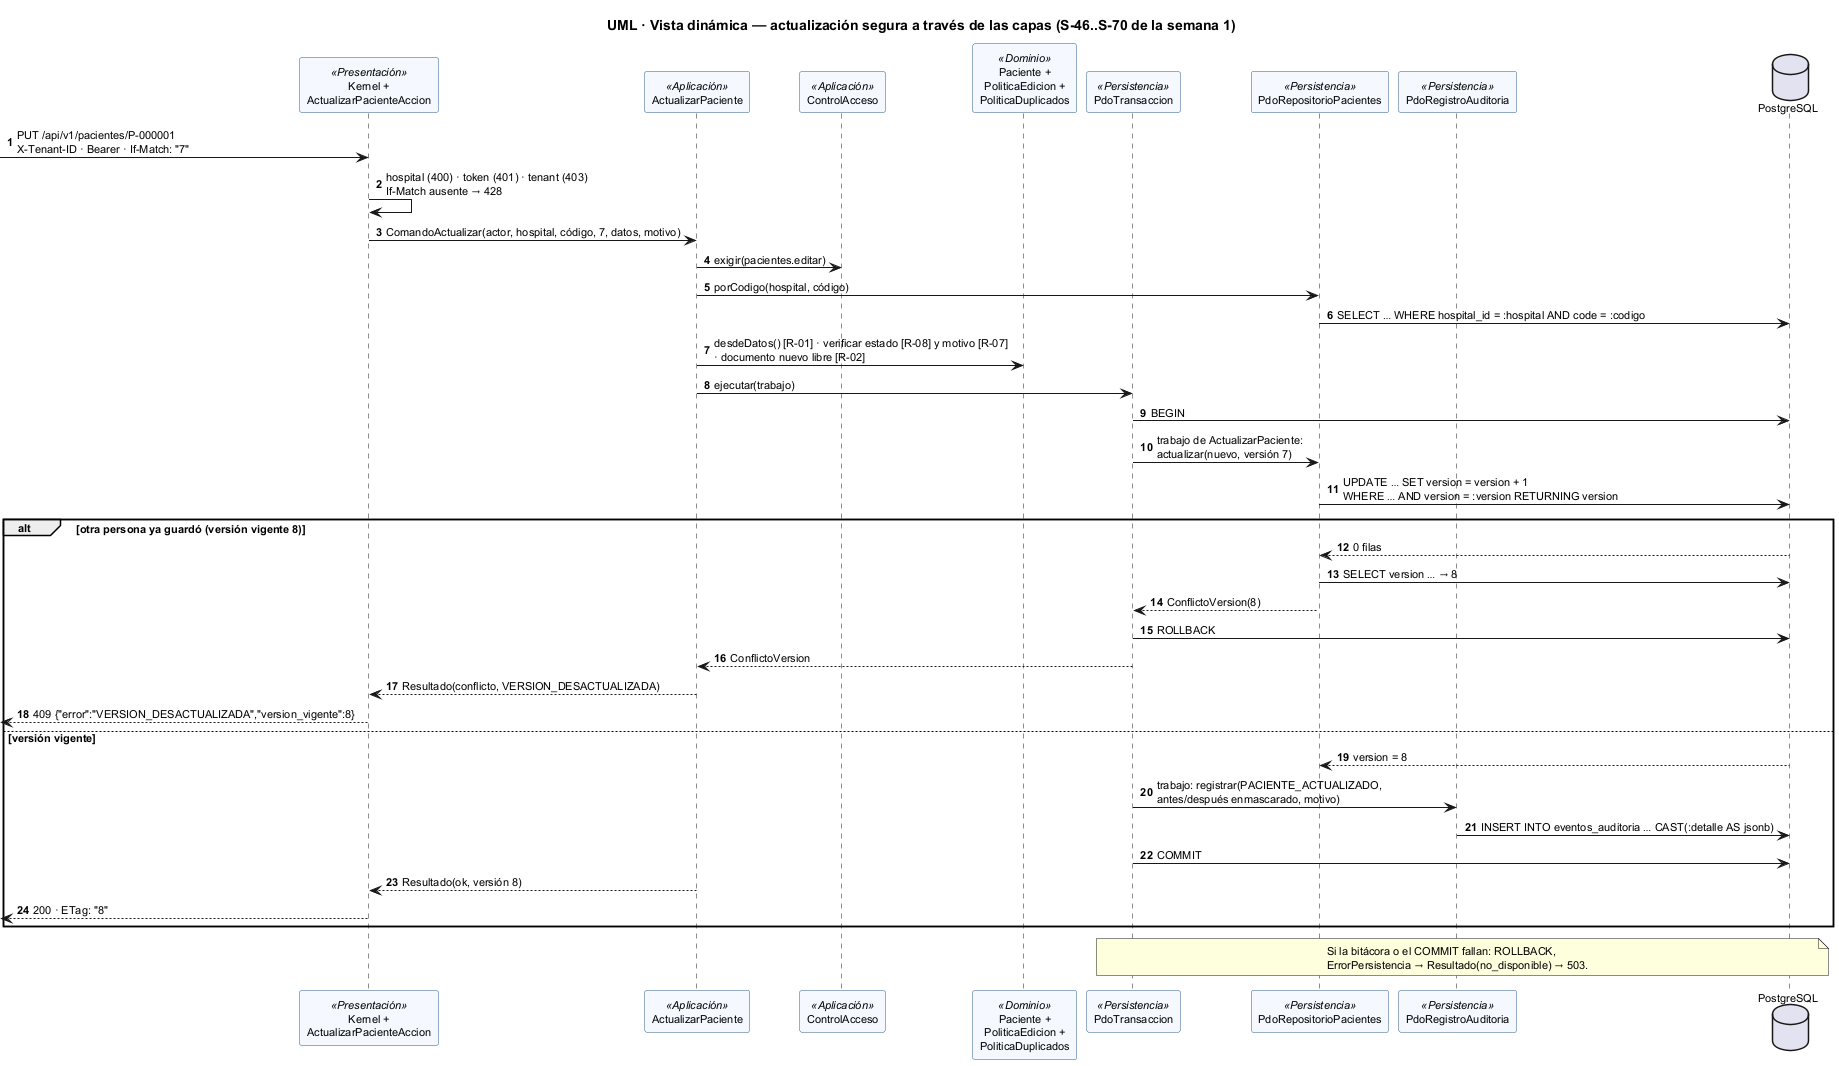

The diagram above was rendered by PlantUML. Its source (embedded in the PNG):
@startuml semana-03-dinamica-actualizacion
title UML · Vista dinámica — actualización segura a través de las capas (S-46..S-70 de la semana 1)
skinparam defaultFontSize 11
skinparam sequenceMessageAlign left
skinparam ParticipantBackgroundColor #F5F9FF
skinparam ParticipantBorderColor #2F5D8A
autonumber

participant "Kernel +\nActualizarPacienteAccion" as P <<Presentación>>
participant "ActualizarPaciente" as A <<Aplicación>>
participant "ControlAcceso" as C <<Aplicación>>
participant "Paciente +\nPoliticaEdicion +\nPoliticaDuplicados" as D <<Dominio>>
participant "PdoTransaccion" as T <<Persistencia>>
participant "PdoRepositorioPacientes" as R <<Persistencia>>
participant "PdoRegistroAuditoria" as B <<Persistencia>>
database "PostgreSQL" as DB

-> P : PUT /api/v1/pacientes/P-000001\nX-Tenant-ID · Bearer · If-Match: "7"
P -> P : hospital (400) · token (401) · tenant (403)\nIf-Match ausente → 428
P -> A : ComandoActualizar(actor, hospital, código, 7, datos, motivo)
A -> C : exigir(pacientes.editar)
A -> R : porCodigo(hospital, código)
R -> DB : SELECT … WHERE hospital_id = :hospital AND code = :codigo
A -> D : desdeDatos() [R-01] · verificar estado [R-08] y motivo [R-07]\n· documento nuevo libre [R-02]
A -> T : ejecutar(trabajo)
T -> DB : BEGIN
T -> R : trabajo de ActualizarPaciente:\nactualizar(nuevo, versión 7)
R -> DB : UPDATE … SET version = version + 1\nWHERE … AND version = :version RETURNING version
alt otra persona ya guardó (versión vigente 8)
  DB --> R : 0 filas
  R -> DB : SELECT version … → 8
  R --> T : ConflictoVersion(8)
  T -> DB : ROLLBACK
  T --> A : ConflictoVersion
  A --> P : Resultado(conflicto, VERSION_DESACTUALIZADA)
  <-- P : 409 {"error":"VERSION_DESACTUALIZADA","version_vigente":8}
else versión vigente
  DB --> R : version = 8
  T -> B : trabajo: registrar(PACIENTE_ACTUALIZADO,\nantes/después enmascarado, motivo)
  B -> DB : INSERT INTO eventos_auditoria … CAST(:detalle AS jsonb)
  T -> DB : COMMIT
  A --> P : Resultado(ok, versión 8)
  <-- P : 200 · ETag: "8"
end
note over T, DB
  Si la bitácora o el COMMIT fallan: ROLLBACK,
  ErrorPersistencia → Resultado(no_disponible) → 503.
end note
@enduml